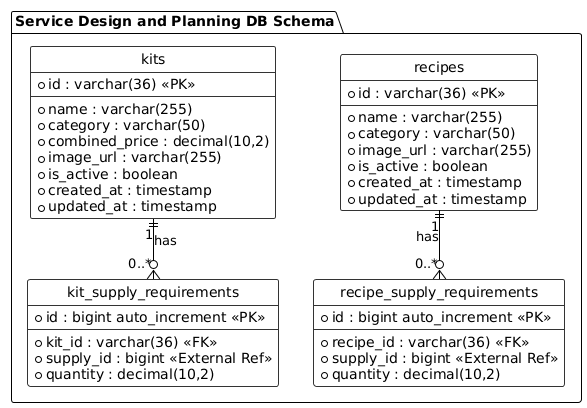

The diagram above was rendered by PlantUML. Its source (embedded in the PNG):
@startuml
!theme plain
hide circle
skinparam linetype ortho

' Estilo para destacar las tablas
skinparam class {
    BackgroundColor white
    ArrowColor black
    BorderColor #333333
}

package "Service Design and Planning DB Schema" {

    entity "recipes" {
      * id : varchar(36) <<PK>>
      --
      * name : varchar(255)
      * category : varchar(50)
      * image_url : varchar(255)
      * is_active : boolean
      * created_at : timestamp
      * updated_at : timestamp
    }

    entity "recipe_supply_requirements" {
      * id : bigint auto_increment <<PK>>
      --
      * recipe_id : varchar(36) <<FK>>
      * supply_id : bigint <<External Ref>>
      * quantity : decimal(10,2)
    }

    entity "kits" {
      * id : varchar(36) <<PK>>
      --
      * name : varchar(255)
      * category : varchar(50)
      * combined_price : decimal(10,2)
      * image_url : varchar(255)
      * is_active : boolean
      * created_at : timestamp
      * updated_at : timestamp
    }

    entity "kit_supply_requirements" {
      * id : bigint auto_increment <<PK>>
      --
      * kit_id : varchar(36) <<FK>>
      * supply_id : bigint <<External Ref>>
      * quantity : decimal(10,2)
    }

    ' Relaciones (1 a muchos)
    recipes "1" ||--o{ "0..*" recipe_supply_requirements : "has"
    kits "1" ||--o{ "0..*" kit_supply_requirements : "has"

}
@enduml